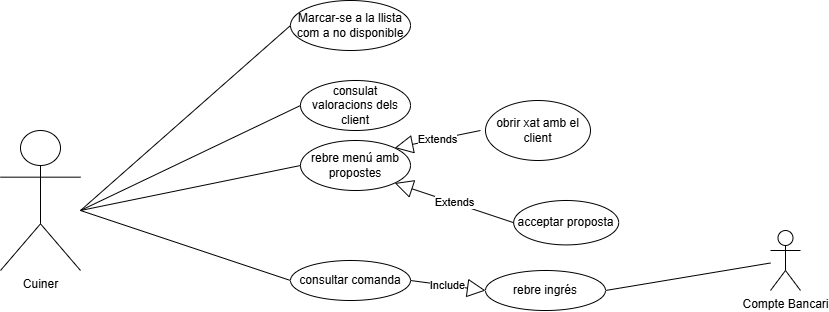

The diagram above was exported from draw.io. Its source (the exported page's mxGraphModel, read from the mxfile embedded in the PNG):
<mxGraphModel dx="1471" dy="753" grid="1" gridSize="10" guides="1" tooltips="1" connect="1" arrows="1" fold="1" page="1" pageScale="1" pageWidth="827" pageHeight="1169" math="0" shadow="0">
  <root>
    <mxCell id="0" />
    <mxCell id="1" parent="0" />
    <mxCell id="mQKq1nUCEY7ag4ya3BAD-1" parent="1" style="shape=umlActor;verticalLabelPosition=bottom;verticalAlign=top;html=1;" value="Cuiner" vertex="1">
      <mxGeometry height="140" width="80" x="90" y="190" as="geometry" />
    </mxCell>
    <mxCell id="mQKq1nUCEY7ag4ya3BAD-2" edge="1" parent="1" source="mQKq1nUCEY7ag4ya3BAD-3" style="endArrow=none;html=1;rounded=0;exitX=0;exitY=0.5;exitDx=0;exitDy=0;" value="">
      <mxGeometry height="50" relative="1" width="50" as="geometry">
        <mxPoint x="350" y="310" as="sourcePoint" />
        <mxPoint x="170" y="270" as="targetPoint" />
      </mxGeometry>
    </mxCell>
    <mxCell id="mQKq1nUCEY7ag4ya3BAD-3" parent="1" style="ellipse;whiteSpace=wrap;html=1;" value="Marcar-se a la llista com a no disponible" vertex="1">
      <mxGeometry height="50" width="120" x="380" y="60" as="geometry" />
    </mxCell>
    <mxCell id="mQKq1nUCEY7ag4ya3BAD-4" edge="1" parent="1" source="mQKq1nUCEY7ag4ya3BAD-5" style="endArrow=none;html=1;rounded=0;exitX=0;exitY=0.5;exitDx=0;exitDy=0;" value="">
      <mxGeometry height="50" relative="1" width="50" as="geometry">
        <mxPoint x="380" y="440" as="sourcePoint" />
        <mxPoint x="170" y="270" as="targetPoint" />
      </mxGeometry>
    </mxCell>
    <mxCell id="mQKq1nUCEY7ag4ya3BAD-5" parent="1" style="ellipse;whiteSpace=wrap;html=1;" value="consulat valoracions dels client" vertex="1">
      <mxGeometry height="50" width="110" x="390" y="140" as="geometry" />
    </mxCell>
    <mxCell id="mQKq1nUCEY7ag4ya3BAD-8" edge="1" parent="1" source="mQKq1nUCEY7ag4ya3BAD-9" style="endArrow=none;html=1;rounded=0;exitX=0;exitY=0.5;exitDx=0;exitDy=0;" value="">
      <mxGeometry height="50" relative="1" width="50" as="geometry">
        <mxPoint x="380" y="520" as="sourcePoint" />
        <mxPoint x="170" y="270" as="targetPoint" />
      </mxGeometry>
    </mxCell>
    <mxCell id="mQKq1nUCEY7ag4ya3BAD-9" parent="1" style="ellipse;whiteSpace=wrap;html=1;" value="&lt;div&gt;rebre menú amb propostes&lt;/div&gt;" vertex="1">
      <mxGeometry height="50" width="110" x="390" y="200" as="geometry" />
    </mxCell>
    <mxCell id="mQKq1nUCEY7ag4ya3BAD-11" parent="1" style="ellipse;whiteSpace=wrap;html=1;" value="obrir xat amb el client" vertex="1">
      <mxGeometry height="60" width="105" x="575" y="160" as="geometry" />
    </mxCell>
    <mxCell id="mQKq1nUCEY7ag4ya3BAD-19" parent="1" style="ellipse;whiteSpace=wrap;html=1;" value="acceptar proposta" vertex="1">
      <mxGeometry height="44.4" width="105" x="603.19" y="260" as="geometry" />
    </mxCell>
    <mxCell id="mQKq1nUCEY7ag4ya3BAD-22" edge="1" parent="1" style="endArrow=block;endSize=16;endFill=0;html=1;rounded=0;entryX=1;entryY=0;entryDx=0;entryDy=0;" target="mQKq1nUCEY7ag4ya3BAD-9" value="Extends">
      <mxGeometry relative="1" width="160" as="geometry">
        <mxPoint x="570" y="190" as="sourcePoint" />
        <mxPoint x="760" y="190.14" as="targetPoint" />
      </mxGeometry>
    </mxCell>
    <mxCell id="mQKq1nUCEY7ag4ya3BAD-24" edge="1" parent="1" source="mQKq1nUCEY7ag4ya3BAD-25" style="endArrow=none;html=1;rounded=0;exitX=0;exitY=0.5;exitDx=0;exitDy=0;" value="">
      <mxGeometry height="50" relative="1" width="50" as="geometry">
        <mxPoint x="510" y="660" as="sourcePoint" />
        <mxPoint x="170" y="270" as="targetPoint" />
      </mxGeometry>
    </mxCell>
    <mxCell id="mQKq1nUCEY7ag4ya3BAD-25" parent="1" style="ellipse;whiteSpace=wrap;html=1;" value="consultar comanda" vertex="1">
      <mxGeometry height="40" width="120" x="380" y="320" as="geometry" />
    </mxCell>
    <mxCell id="mQKq1nUCEY7ag4ya3BAD-27" parent="1" style="shape=umlActor;verticalLabelPosition=bottom;verticalAlign=top;html=1;" value="Compte Bancari" vertex="1">
      <mxGeometry height="60" width="30" x="860" y="290" as="geometry" />
    </mxCell>
    <mxCell id="mQKq1nUCEY7ag4ya3BAD-28" edge="1" parent="1" source="mQKq1nUCEY7ag4ya3BAD-31" style="endArrow=none;html=1;rounded=0;exitX=1;exitY=0.5;exitDx=0;exitDy=0;" target="mQKq1nUCEY7ag4ya3BAD-27" value="">
      <mxGeometry height="50" relative="1" width="50" as="geometry">
        <mxPoint x="740" y="350" as="sourcePoint" />
        <mxPoint x="850" y="320" as="targetPoint" />
      </mxGeometry>
    </mxCell>
    <mxCell id="mQKq1nUCEY7ag4ya3BAD-30" edge="1" parent="1" source="mQKq1nUCEY7ag4ya3BAD-19" style="endArrow=block;endSize=16;endFill=0;html=1;rounded=0;entryX=1;entryY=1;entryDx=0;entryDy=0;exitX=0;exitY=0.5;exitDx=0;exitDy=0;" target="mQKq1nUCEY7ag4ya3BAD-9" value="Extends">
      <mxGeometry relative="1" width="160" as="geometry">
        <mxPoint x="646" y="260" as="sourcePoint" />
        <mxPoint x="560" y="277" as="targetPoint" />
      </mxGeometry>
    </mxCell>
    <mxCell id="mQKq1nUCEY7ag4ya3BAD-31" parent="1" style="ellipse;whiteSpace=wrap;html=1;" value="rebre ingrés" vertex="1">
      <mxGeometry height="40" width="120" x="575" y="330" as="geometry" />
    </mxCell>
    <mxCell id="mQKq1nUCEY7ag4ya3BAD-32" edge="1" parent="1" source="mQKq1nUCEY7ag4ya3BAD-25" style="endArrow=block;endSize=16;endFill=0;html=1;rounded=0;exitX=1;exitY=0.5;exitDx=0;exitDy=0;entryX=0;entryY=0.5;entryDx=0;entryDy=0;" target="mQKq1nUCEY7ag4ya3BAD-31" value="Include">
      <mxGeometry relative="1" width="160" as="geometry">
        <mxPoint x="790" y="290" as="sourcePoint" />
        <mxPoint x="834" y="319" as="targetPoint" />
      </mxGeometry>
    </mxCell>
  </root>
</mxGraphModel>